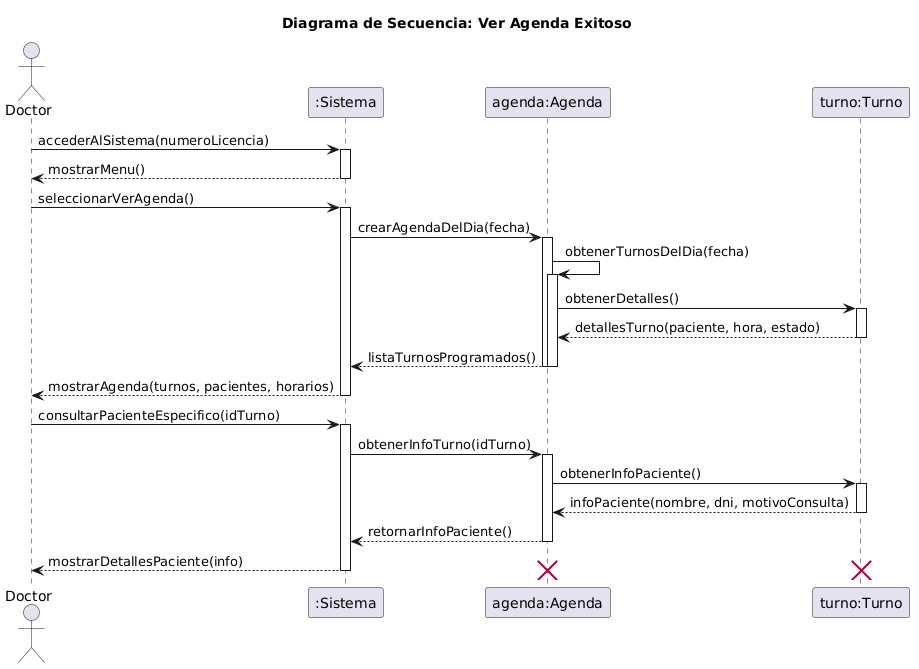

The diagram above was rendered by PlantUML. Its source (embedded in the PNG):
@startuml
title Diagrama de Secuencia: Ver Agenda Exitoso

actor Doctor
participant ":Sistema" as sistema
participant "agenda:Agenda" as agenda
participant "turno:Turno" as turno

Doctor -> sistema: accederAlSistema(numeroLicencia)
activate sistema
sistema --> Doctor: mostrarMenu()
deactivate sistema

Doctor -> sistema: seleccionarVerAgenda()
activate sistema
sistema -> agenda: crearAgendaDelDia(fecha)
activate agenda
agenda -> agenda: obtenerTurnosDelDia(fecha)
activate agenda
agenda -> turno: obtenerDetalles()
activate turno
turno --> agenda: detallesTurno(paciente, hora, estado)
deactivate turno
agenda --> sistema: listaTurnosProgramados()
deactivate agenda
deactivate agenda
sistema --> Doctor: mostrarAgenda(turnos, pacientes, horarios)
deactivate sistema

Doctor -> sistema: consultarPacienteEspecifico(idTurno)
activate sistema
sistema -> agenda: obtenerInfoTurno(idTurno)
activate agenda
agenda -> turno: obtenerInfoPaciente()
activate turno
turno --> agenda: infoPaciente(nombre, dni, motivoConsulta)
deactivate turno
agenda --> sistema: retornarInfoPaciente()
deactivate agenda
sistema --> Doctor: mostrarDetallesPaciente(info)
deactivate sistema

destroy turno
destroy agenda
@enduml